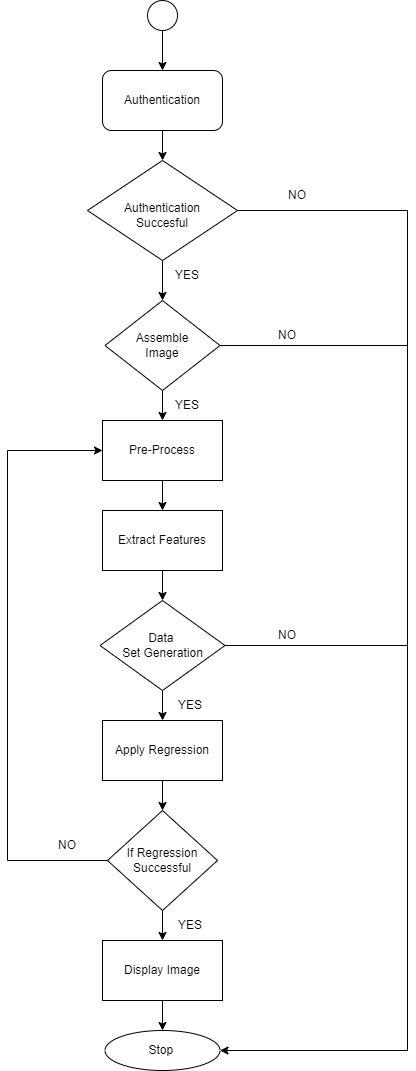

The diagram above was exported from draw.io. Its source (the exported page's mxGraphModel, read from the mxfile embedded in the PNG):
<mxGraphModel dx="1108" dy="482" grid="1" gridSize="10" guides="1" tooltips="1" connect="1" arrows="1" fold="1" page="1" pageScale="1" pageWidth="850" pageHeight="1100" math="0" shadow="0">
  <root>
    <mxCell id="0" />
    <mxCell id="1" parent="0" />
    <mxCell id="IezW6tT4dqG65dPRL95K-2" value="" style="ellipse;whiteSpace=wrap;html=1;aspect=fixed;strokeColor=#000000;" vertex="1" parent="1">
      <mxGeometry x="390" width="30" height="30" as="geometry" />
    </mxCell>
    <mxCell id="IezW6tT4dqG65dPRL95K-3" value="" style="rounded=1;whiteSpace=wrap;html=1;strokeColor=#000000;" vertex="1" parent="1">
      <mxGeometry x="345" y="70" width="120" height="60" as="geometry" />
    </mxCell>
    <mxCell id="IezW6tT4dqG65dPRL95K-4" value="Authentication" style="text;html=1;strokeColor=none;fillColor=none;align=center;verticalAlign=middle;whiteSpace=wrap;rounded=0;" vertex="1" parent="1">
      <mxGeometry x="375" y="85" width="60" height="30" as="geometry" />
    </mxCell>
    <mxCell id="IezW6tT4dqG65dPRL95K-6" value="" style="rhombus;whiteSpace=wrap;html=1;strokeColor=#000000;" vertex="1" parent="1">
      <mxGeometry x="330" y="160" width="150" height="100" as="geometry" />
    </mxCell>
    <mxCell id="IezW6tT4dqG65dPRL95K-7" value="Authentication Succesful" style="text;html=1;strokeColor=none;fillColor=none;align=center;verticalAlign=middle;whiteSpace=wrap;rounded=0;" vertex="1" parent="1">
      <mxGeometry x="375" y="200" width="60" height="30" as="geometry" />
    </mxCell>
    <mxCell id="IezW6tT4dqG65dPRL95K-8" value="" style="endArrow=classic;html=1;rounded=0;exitX=0.5;exitY=1;exitDx=0;exitDy=0;entryX=0.5;entryY=0;entryDx=0;entryDy=0;" edge="1" parent="1" source="IezW6tT4dqG65dPRL95K-2" target="IezW6tT4dqG65dPRL95K-3">
      <mxGeometry width="50" height="50" relative="1" as="geometry">
        <mxPoint x="520" y="270" as="sourcePoint" />
        <mxPoint x="570" y="220" as="targetPoint" />
      </mxGeometry>
    </mxCell>
    <mxCell id="IezW6tT4dqG65dPRL95K-9" value="" style="endArrow=classic;html=1;rounded=0;exitX=1;exitY=0.5;exitDx=0;exitDy=0;entryX=1;entryY=0.5;entryDx=0;entryDy=0;" edge="1" parent="1" source="IezW6tT4dqG65dPRL95K-6" target="IezW6tT4dqG65dPRL95K-34">
      <mxGeometry width="50" height="50" relative="1" as="geometry">
        <mxPoint x="520" y="270" as="sourcePoint" />
        <mxPoint x="610" y="210" as="targetPoint" />
        <Array as="points">
          <mxPoint x="650" y="210" />
          <mxPoint x="650" y="1050" />
        </Array>
      </mxGeometry>
    </mxCell>
    <mxCell id="IezW6tT4dqG65dPRL95K-10" value="" style="endArrow=classic;html=1;rounded=0;exitX=0.5;exitY=1;exitDx=0;exitDy=0;entryX=0.5;entryY=0;entryDx=0;entryDy=0;" edge="1" parent="1" source="IezW6tT4dqG65dPRL95K-3" target="IezW6tT4dqG65dPRL95K-6">
      <mxGeometry width="50" height="50" relative="1" as="geometry">
        <mxPoint x="520" y="270" as="sourcePoint" />
        <mxPoint x="570" y="220" as="targetPoint" />
      </mxGeometry>
    </mxCell>
    <mxCell id="IezW6tT4dqG65dPRL95K-11" value="" style="endArrow=classic;html=1;rounded=0;exitX=0.5;exitY=1;exitDx=0;exitDy=0;" edge="1" parent="1" source="IezW6tT4dqG65dPRL95K-6">
      <mxGeometry width="50" height="50" relative="1" as="geometry">
        <mxPoint x="520" y="270" as="sourcePoint" />
        <mxPoint x="405" y="300" as="targetPoint" />
      </mxGeometry>
    </mxCell>
    <mxCell id="IezW6tT4dqG65dPRL95K-16" value="" style="edgeStyle=orthogonalEdgeStyle;rounded=0;orthogonalLoop=1;jettySize=auto;html=1;" edge="1" parent="1" source="IezW6tT4dqG65dPRL95K-13" target="IezW6tT4dqG65dPRL95K-15">
      <mxGeometry relative="1" as="geometry" />
    </mxCell>
    <mxCell id="IezW6tT4dqG65dPRL95K-13" value="" style="rhombus;whiteSpace=wrap;html=1;strokeColor=#000000;" vertex="1" parent="1">
      <mxGeometry x="347.5" y="300" width="115" height="90" as="geometry" />
    </mxCell>
    <mxCell id="IezW6tT4dqG65dPRL95K-14" value="Assemble Image" style="text;html=1;strokeColor=none;fillColor=none;align=center;verticalAlign=middle;whiteSpace=wrap;rounded=0;" vertex="1" parent="1">
      <mxGeometry x="375" y="330" width="60" height="30" as="geometry" />
    </mxCell>
    <mxCell id="IezW6tT4dqG65dPRL95K-18" value="" style="edgeStyle=orthogonalEdgeStyle;rounded=0;orthogonalLoop=1;jettySize=auto;html=1;" edge="1" parent="1" source="IezW6tT4dqG65dPRL95K-15" target="IezW6tT4dqG65dPRL95K-17">
      <mxGeometry relative="1" as="geometry" />
    </mxCell>
    <mxCell id="IezW6tT4dqG65dPRL95K-15" value="Pre-Process" style="whiteSpace=wrap;html=1;strokeColor=#000000;" vertex="1" parent="1">
      <mxGeometry x="345" y="420" width="120" height="60" as="geometry" />
    </mxCell>
    <mxCell id="IezW6tT4dqG65dPRL95K-20" value="" style="edgeStyle=orthogonalEdgeStyle;rounded=0;orthogonalLoop=1;jettySize=auto;html=1;" edge="1" parent="1" source="IezW6tT4dqG65dPRL95K-17">
      <mxGeometry relative="1" as="geometry">
        <mxPoint x="405" y="600" as="targetPoint" />
      </mxGeometry>
    </mxCell>
    <mxCell id="IezW6tT4dqG65dPRL95K-17" value="Extract Features" style="whiteSpace=wrap;html=1;strokeColor=#000000;" vertex="1" parent="1">
      <mxGeometry x="345" y="510" width="120" height="60" as="geometry" />
    </mxCell>
    <mxCell id="IezW6tT4dqG65dPRL95K-25" value="" style="edgeStyle=orthogonalEdgeStyle;rounded=0;orthogonalLoop=1;jettySize=auto;html=1;" edge="1" parent="1" source="IezW6tT4dqG65dPRL95K-21" target="IezW6tT4dqG65dPRL95K-24">
      <mxGeometry relative="1" as="geometry" />
    </mxCell>
    <mxCell id="IezW6tT4dqG65dPRL95K-21" value="Data &lt;br&gt;Set Generation" style="rhombus;whiteSpace=wrap;html=1;strokeColor=#000000;" vertex="1" parent="1">
      <mxGeometry x="342.5" y="600" width="125" height="90" as="geometry" />
    </mxCell>
    <mxCell id="IezW6tT4dqG65dPRL95K-28" value="" style="edgeStyle=orthogonalEdgeStyle;rounded=0;orthogonalLoop=1;jettySize=auto;html=1;" edge="1" parent="1" source="IezW6tT4dqG65dPRL95K-24" target="IezW6tT4dqG65dPRL95K-27">
      <mxGeometry relative="1" as="geometry" />
    </mxCell>
    <mxCell id="IezW6tT4dqG65dPRL95K-24" value="Apply Regression" style="whiteSpace=wrap;html=1;strokeColor=#000000;" vertex="1" parent="1">
      <mxGeometry x="345" y="720" width="120" height="60" as="geometry" />
    </mxCell>
    <mxCell id="IezW6tT4dqG65dPRL95K-33" value="" style="edgeStyle=orthogonalEdgeStyle;rounded=0;orthogonalLoop=1;jettySize=auto;html=1;" edge="1" parent="1" source="IezW6tT4dqG65dPRL95K-27" target="IezW6tT4dqG65dPRL95K-29">
      <mxGeometry relative="1" as="geometry" />
    </mxCell>
    <mxCell id="IezW6tT4dqG65dPRL95K-27" value="If Regression Successful" style="rhombus;whiteSpace=wrap;html=1;strokeColor=#000000;" vertex="1" parent="1">
      <mxGeometry x="350" y="810" width="110" height="100" as="geometry" />
    </mxCell>
    <mxCell id="IezW6tT4dqG65dPRL95K-35" value="" style="edgeStyle=orthogonalEdgeStyle;rounded=0;orthogonalLoop=1;jettySize=auto;html=1;" edge="1" parent="1" source="IezW6tT4dqG65dPRL95K-29" target="IezW6tT4dqG65dPRL95K-34">
      <mxGeometry relative="1" as="geometry" />
    </mxCell>
    <mxCell id="IezW6tT4dqG65dPRL95K-29" value="Display Image" style="rounded=0;whiteSpace=wrap;html=1;strokeColor=#000000;" vertex="1" parent="1">
      <mxGeometry x="345" y="940" width="120" height="60" as="geometry" />
    </mxCell>
    <mxCell id="IezW6tT4dqG65dPRL95K-34" value="Stop&amp;nbsp;" style="ellipse;whiteSpace=wrap;html=1;strokeColor=#000000;rounded=0;" vertex="1" parent="1">
      <mxGeometry x="347.5" y="1030" width="115" height="40" as="geometry" />
    </mxCell>
    <mxCell id="IezW6tT4dqG65dPRL95K-37" value="" style="endArrow=none;html=1;rounded=0;exitX=1;exitY=0.5;exitDx=0;exitDy=0;" edge="1" parent="1" source="IezW6tT4dqG65dPRL95K-13">
      <mxGeometry width="50" height="50" relative="1" as="geometry">
        <mxPoint x="520" y="490" as="sourcePoint" />
        <mxPoint x="650" y="345" as="targetPoint" />
      </mxGeometry>
    </mxCell>
    <mxCell id="IezW6tT4dqG65dPRL95K-38" value="NO" style="text;html=1;strokeColor=none;fillColor=none;align=center;verticalAlign=middle;whiteSpace=wrap;rounded=0;" vertex="1" parent="1">
      <mxGeometry x="500" y="320" width="60" height="30" as="geometry" />
    </mxCell>
    <mxCell id="IezW6tT4dqG65dPRL95K-39" value="NO" style="text;html=1;strokeColor=none;fillColor=none;align=center;verticalAlign=middle;whiteSpace=wrap;rounded=0;" vertex="1" parent="1">
      <mxGeometry x="510" y="180" width="60" height="30" as="geometry" />
    </mxCell>
    <mxCell id="IezW6tT4dqG65dPRL95K-40" value="YES" style="text;html=1;strokeColor=none;fillColor=none;align=center;verticalAlign=middle;whiteSpace=wrap;rounded=0;" vertex="1" parent="1">
      <mxGeometry x="402.5" y="690" width="60" height="30" as="geometry" />
    </mxCell>
    <mxCell id="IezW6tT4dqG65dPRL95K-41" value="YES" style="text;html=1;strokeColor=none;fillColor=none;align=center;verticalAlign=middle;whiteSpace=wrap;rounded=0;" vertex="1" parent="1">
      <mxGeometry x="400" y="390" width="60" height="30" as="geometry" />
    </mxCell>
    <mxCell id="IezW6tT4dqG65dPRL95K-42" value="" style="endArrow=none;html=1;rounded=0;exitX=1;exitY=0.5;exitDx=0;exitDy=0;" edge="1" parent="1" source="IezW6tT4dqG65dPRL95K-21">
      <mxGeometry width="50" height="50" relative="1" as="geometry">
        <mxPoint x="520" y="780" as="sourcePoint" />
        <mxPoint x="650" y="645" as="targetPoint" />
      </mxGeometry>
    </mxCell>
    <mxCell id="IezW6tT4dqG65dPRL95K-43" value="NO" style="text;html=1;strokeColor=none;fillColor=none;align=center;verticalAlign=middle;whiteSpace=wrap;rounded=0;" vertex="1" parent="1">
      <mxGeometry x="500" y="620" width="60" height="30" as="geometry" />
    </mxCell>
    <mxCell id="IezW6tT4dqG65dPRL95K-46" value="" style="endArrow=classic;html=1;rounded=0;exitX=0;exitY=0.5;exitDx=0;exitDy=0;entryX=0;entryY=0.5;entryDx=0;entryDy=0;" edge="1" parent="1" source="IezW6tT4dqG65dPRL95K-27" target="IezW6tT4dqG65dPRL95K-15">
      <mxGeometry width="50" height="50" relative="1" as="geometry">
        <mxPoint x="520" y="560" as="sourcePoint" />
        <mxPoint x="570" y="510" as="targetPoint" />
        <Array as="points">
          <mxPoint x="250" y="860" />
          <mxPoint x="250" y="450" />
        </Array>
      </mxGeometry>
    </mxCell>
    <mxCell id="IezW6tT4dqG65dPRL95K-47" value="NO" style="text;html=1;strokeColor=none;fillColor=none;align=center;verticalAlign=middle;whiteSpace=wrap;rounded=0;" vertex="1" parent="1">
      <mxGeometry x="280" y="830" width="60" height="30" as="geometry" />
    </mxCell>
    <mxCell id="IezW6tT4dqG65dPRL95K-48" value="YES" style="text;html=1;strokeColor=none;fillColor=none;align=center;verticalAlign=middle;whiteSpace=wrap;rounded=0;" vertex="1" parent="1">
      <mxGeometry x="402.5" y="910" width="60" height="30" as="geometry" />
    </mxCell>
    <mxCell id="IezW6tT4dqG65dPRL95K-49" value="YES" style="text;html=1;strokeColor=none;fillColor=none;align=center;verticalAlign=middle;whiteSpace=wrap;rounded=0;" vertex="1" parent="1">
      <mxGeometry x="400" y="260" width="60" height="30" as="geometry" />
    </mxCell>
  </root>
</mxGraphModel>